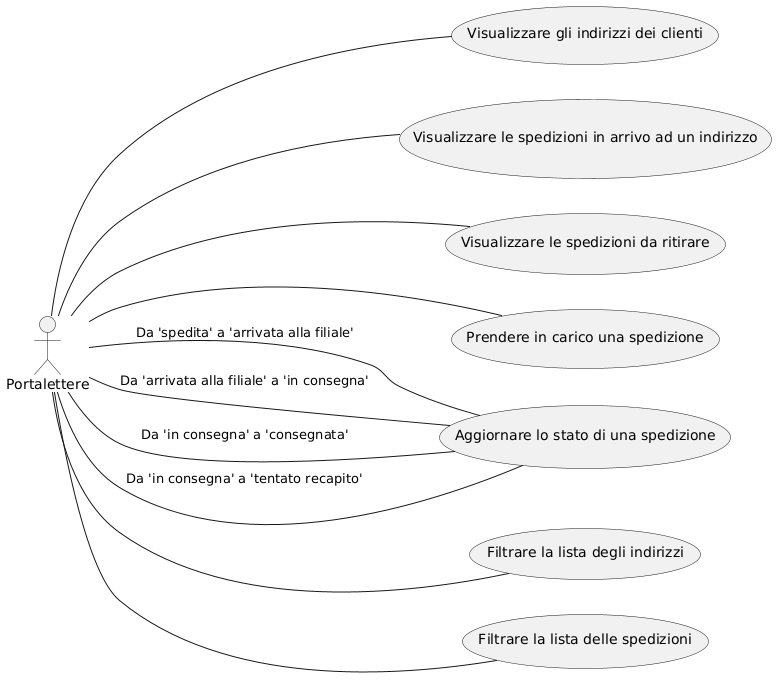

The diagram above was rendered by PlantUML. Its source (embedded in the PNG):
@startuml
left to right direction
actor "Portalettere" as portalettere

usecase "Visualizzare gli indirizzi dei clienti" as UC2
usecase "Visualizzare le spedizioni in arrivo ad un indirizzo" as UC3
usecase "Visualizzare le spedizioni da ritirare" as UC4
usecase "Prendere in carico una spedizione" as UC9
usecase "Aggiornare lo stato di una spedizione" as UC10
usecase "Filtrare la lista degli indirizzi" as UC11
usecase "Filtrare la lista delle spedizioni" as UC12

portalettere -- UC2
portalettere -- UC3
portalettere -- UC4
portalettere -- UC9
portalettere -- UC10 : "Da 'spedita' a 'arrivata alla filiale'"
portalettere -- UC10 : "Da 'arrivata alla filiale' a 'in consegna'"
portalettere -- UC10 : "Da 'in consegna' a 'consegnata'"
portalettere -- UC10 : "Da 'in consegna' a 'tentato recapito'"
portalettere -- UC11
portalettere -- UC12
@enduml